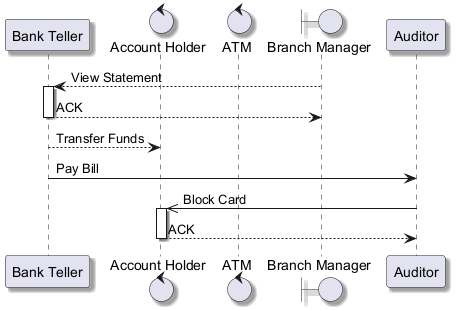

The diagram above was rendered by PlantUML. Its source (embedded in the PNG):
@startuml
skinparam backgroundColor #FFFFFF
skinparam classBackgroundColor #E8F4FA
skinparam classBorderColor #2C7DA0
skinparam shadowing true
participant "Bank Teller" as BT
control "Account Holder" as AH
control "ATM" as A
boundary "Branch Manager" as BM
participant "Auditor" as A2
BM --> BT : View Statement
activate BT
BT --> BM : ACK
deactivate BT
BT --> AH : Transfer Funds
BT -> A2 : Pay Bill
A2 ->> AH : Block Card
activate AH
AH --> A2 : ACK
deactivate AH
@enduml